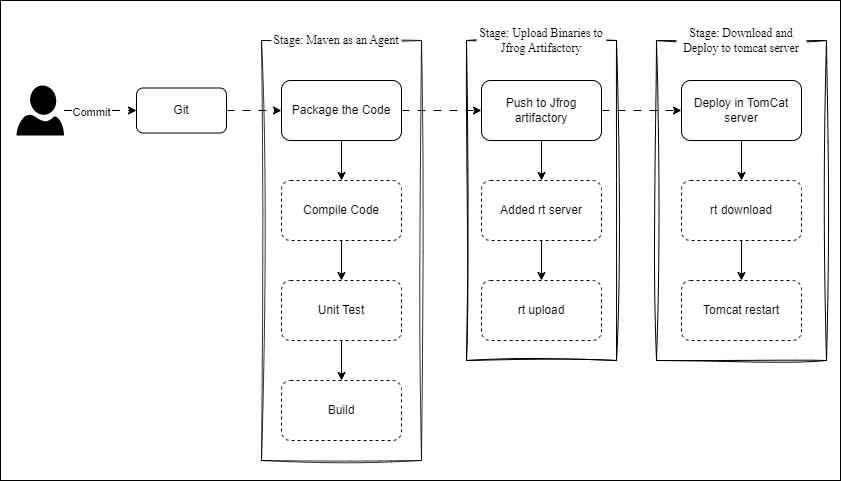

The diagram above was exported from draw.io. Its source (the exported page's mxGraphModel, read from the mxfile embedded in the PNG):
<mxGraphModel dx="1086" dy="579" grid="1" gridSize="10" guides="1" tooltips="1" connect="1" arrows="1" fold="1" page="1" pageScale="1" pageWidth="850" pageHeight="1100" math="0" shadow="0">
  <root>
    <mxCell id="0" />
    <mxCell id="1" parent="0" />
    <mxCell id="wDZQMJt-kbXmdcu3Z0EA-34" value="" style="rounded=0;whiteSpace=wrap;html=1;" vertex="1" parent="1">
      <mxGeometry y="100" width="840" height="480" as="geometry" />
    </mxCell>
    <mxCell id="wDZQMJt-kbXmdcu3Z0EA-29" value="" style="rounded=0;whiteSpace=wrap;html=1;strokeWidth=1;fillColor=none;movableLabel=1;container=0;shadow=0;sketch=1;curveFitting=1;jiggle=2;" vertex="1" parent="1">
      <mxGeometry x="656" y="140" width="170" height="320" as="geometry" />
    </mxCell>
    <mxCell id="wDZQMJt-kbXmdcu3Z0EA-23" value="" style="edgeStyle=orthogonalEdgeStyle;rounded=0;orthogonalLoop=1;jettySize=auto;html=1;flowAnimation=1;" edge="1" parent="1" source="wDZQMJt-kbXmdcu3Z0EA-1" target="wDZQMJt-kbXmdcu3Z0EA-2">
      <mxGeometry relative="1" as="geometry" />
    </mxCell>
    <mxCell id="wDZQMJt-kbXmdcu3Z0EA-24" value="Commit" style="edgeLabel;html=1;align=center;verticalAlign=middle;resizable=0;points=[];" vertex="1" connectable="0" parent="wDZQMJt-kbXmdcu3Z0EA-23">
      <mxGeometry x="-0.2506" y="-1" relative="1" as="geometry">
        <mxPoint as="offset" />
      </mxGeometry>
    </mxCell>
    <mxCell id="wDZQMJt-kbXmdcu3Z0EA-1" value="" style="verticalLabelPosition=bottom;html=1;verticalAlign=top;align=center;strokeColor=none;fillColor=#000000;shape=mxgraph.azure.user;" vertex="1" parent="1">
      <mxGeometry x="16" y="185" width="47.5" height="50" as="geometry" />
    </mxCell>
    <mxCell id="wDZQMJt-kbXmdcu3Z0EA-4" value="" style="edgeStyle=orthogonalEdgeStyle;rounded=0;orthogonalLoop=1;jettySize=auto;html=1;flowAnimation=1;" edge="1" parent="1" source="wDZQMJt-kbXmdcu3Z0EA-2" target="wDZQMJt-kbXmdcu3Z0EA-3">
      <mxGeometry relative="1" as="geometry" />
    </mxCell>
    <mxCell id="wDZQMJt-kbXmdcu3Z0EA-2" value="Git" style="rounded=1;whiteSpace=wrap;html=1;" vertex="1" parent="1">
      <mxGeometry x="136" y="187.5" width="90" height="45" as="geometry" />
    </mxCell>
    <mxCell id="wDZQMJt-kbXmdcu3Z0EA-6" value="" style="edgeStyle=orthogonalEdgeStyle;rounded=0;orthogonalLoop=1;jettySize=auto;html=1;flowAnimation=1;" edge="1" parent="1" source="wDZQMJt-kbXmdcu3Z0EA-3" target="wDZQMJt-kbXmdcu3Z0EA-5">
      <mxGeometry relative="1" as="geometry" />
    </mxCell>
    <mxCell id="wDZQMJt-kbXmdcu3Z0EA-10" value="" style="edgeStyle=orthogonalEdgeStyle;rounded=0;orthogonalLoop=1;jettySize=auto;html=1;" edge="1" parent="1" source="wDZQMJt-kbXmdcu3Z0EA-3" target="wDZQMJt-kbXmdcu3Z0EA-9">
      <mxGeometry relative="1" as="geometry" />
    </mxCell>
    <mxCell id="wDZQMJt-kbXmdcu3Z0EA-3" value="Package the Code" style="whiteSpace=wrap;html=1;rounded=1;" vertex="1" parent="1">
      <mxGeometry x="281" y="180" width="120" height="60" as="geometry" />
    </mxCell>
    <mxCell id="wDZQMJt-kbXmdcu3Z0EA-8" value="" style="edgeStyle=orthogonalEdgeStyle;rounded=0;orthogonalLoop=1;jettySize=auto;html=1;flowAnimation=1;ignoreEdge=0;comic=0;" edge="1" parent="1" source="wDZQMJt-kbXmdcu3Z0EA-5" target="wDZQMJt-kbXmdcu3Z0EA-7">
      <mxGeometry relative="1" as="geometry" />
    </mxCell>
    <mxCell id="wDZQMJt-kbXmdcu3Z0EA-16" value="" style="edgeStyle=orthogonalEdgeStyle;rounded=0;orthogonalLoop=1;jettySize=auto;html=1;" edge="1" parent="1" source="wDZQMJt-kbXmdcu3Z0EA-5" target="wDZQMJt-kbXmdcu3Z0EA-15">
      <mxGeometry relative="1" as="geometry" />
    </mxCell>
    <mxCell id="wDZQMJt-kbXmdcu3Z0EA-5" value="Push to Jfrog&lt;br&gt;artifactory" style="whiteSpace=wrap;html=1;rounded=1;" vertex="1" parent="1">
      <mxGeometry x="481" y="180" width="120" height="60" as="geometry" />
    </mxCell>
    <mxCell id="wDZQMJt-kbXmdcu3Z0EA-20" value="" style="edgeStyle=orthogonalEdgeStyle;rounded=0;orthogonalLoop=1;jettySize=auto;html=1;" edge="1" parent="1" source="wDZQMJt-kbXmdcu3Z0EA-7" target="wDZQMJt-kbXmdcu3Z0EA-19">
      <mxGeometry relative="1" as="geometry" />
    </mxCell>
    <mxCell id="wDZQMJt-kbXmdcu3Z0EA-7" value="Deploy in TomCat server" style="whiteSpace=wrap;html=1;rounded=1;" vertex="1" parent="1">
      <mxGeometry x="681" y="180" width="120" height="60" as="geometry" />
    </mxCell>
    <mxCell id="wDZQMJt-kbXmdcu3Z0EA-12" value="" style="edgeStyle=orthogonalEdgeStyle;rounded=0;orthogonalLoop=1;jettySize=auto;html=1;" edge="1" parent="1" source="wDZQMJt-kbXmdcu3Z0EA-9" target="wDZQMJt-kbXmdcu3Z0EA-11">
      <mxGeometry relative="1" as="geometry" />
    </mxCell>
    <mxCell id="wDZQMJt-kbXmdcu3Z0EA-9" value="Compile Code" style="whiteSpace=wrap;html=1;rounded=1;dashed=1;" vertex="1" parent="1">
      <mxGeometry x="281" y="280" width="120" height="60" as="geometry" />
    </mxCell>
    <mxCell id="wDZQMJt-kbXmdcu3Z0EA-14" value="" style="edgeStyle=orthogonalEdgeStyle;rounded=0;orthogonalLoop=1;jettySize=auto;html=1;" edge="1" parent="1" source="wDZQMJt-kbXmdcu3Z0EA-11" target="wDZQMJt-kbXmdcu3Z0EA-13">
      <mxGeometry relative="1" as="geometry" />
    </mxCell>
    <mxCell id="wDZQMJt-kbXmdcu3Z0EA-11" value="Unit Test" style="whiteSpace=wrap;html=1;rounded=1;dashed=1;autosize=0;treeFolding=0;treeMoving=0;metaEdit=0;" vertex="1" parent="1">
      <mxGeometry x="281" y="380" width="120" height="60" as="geometry" />
    </mxCell>
    <mxCell id="wDZQMJt-kbXmdcu3Z0EA-13" value="Build" style="whiteSpace=wrap;html=1;rounded=1;dashed=1;" vertex="1" parent="1">
      <mxGeometry x="281" y="480" width="120" height="60" as="geometry" />
    </mxCell>
    <mxCell id="wDZQMJt-kbXmdcu3Z0EA-18" value="" style="edgeStyle=orthogonalEdgeStyle;rounded=0;orthogonalLoop=1;jettySize=auto;html=1;" edge="1" parent="1" source="wDZQMJt-kbXmdcu3Z0EA-15" target="wDZQMJt-kbXmdcu3Z0EA-17">
      <mxGeometry relative="1" as="geometry" />
    </mxCell>
    <mxCell id="wDZQMJt-kbXmdcu3Z0EA-15" value="Added rt server" style="whiteSpace=wrap;html=1;rounded=1;dashed=1;" vertex="1" parent="1">
      <mxGeometry x="481" y="280" width="120" height="60" as="geometry" />
    </mxCell>
    <mxCell id="wDZQMJt-kbXmdcu3Z0EA-17" value="rt upload" style="whiteSpace=wrap;html=1;rounded=1;dashed=1;" vertex="1" parent="1">
      <mxGeometry x="481" y="380" width="120" height="60" as="geometry" />
    </mxCell>
    <mxCell id="wDZQMJt-kbXmdcu3Z0EA-32" value="" style="edgeStyle=orthogonalEdgeStyle;rounded=0;orthogonalLoop=1;jettySize=auto;html=1;" edge="1" parent="1" source="wDZQMJt-kbXmdcu3Z0EA-19" target="wDZQMJt-kbXmdcu3Z0EA-31">
      <mxGeometry relative="1" as="geometry" />
    </mxCell>
    <mxCell id="wDZQMJt-kbXmdcu3Z0EA-19" value="rt download" style="whiteSpace=wrap;html=1;rounded=1;dashed=1;" vertex="1" parent="1">
      <mxGeometry x="681" y="280" width="120" height="60" as="geometry" />
    </mxCell>
    <mxCell id="wDZQMJt-kbXmdcu3Z0EA-25" value="" style="rounded=0;whiteSpace=wrap;html=1;strokeWidth=1;fillColor=none;movableLabel=1;container=0;shadow=0;sketch=1;curveFitting=1;jiggle=2;strokeOpacity=80;" vertex="1" parent="1">
      <mxGeometry x="261" y="140" width="160" height="420" as="geometry" />
    </mxCell>
    <mxCell id="wDZQMJt-kbXmdcu3Z0EA-26" value="Stage: Maven as an Agent" style="whiteSpace=wrap;html=1;fillColor=default;strokeColor=none;fontFamily=Times New Roman;" vertex="1" parent="1">
      <mxGeometry x="271" y="130" width="130" height="20" as="geometry" />
    </mxCell>
    <mxCell id="wDZQMJt-kbXmdcu3Z0EA-27" value="" style="rounded=0;whiteSpace=wrap;html=1;strokeWidth=1;fillColor=none;movableLabel=1;container=0;shadow=0;sketch=1;curveFitting=1;jiggle=2;" vertex="1" parent="1">
      <mxGeometry x="466" y="140" width="150" height="320" as="geometry" />
    </mxCell>
    <mxCell id="wDZQMJt-kbXmdcu3Z0EA-28" value="Stage:&amp;nbsp;Upload Binaries to Jfrog Artifactory" style="whiteSpace=wrap;html=1;fillColor=default;strokeColor=none;fontFamily=Times New Roman;" vertex="1" parent="1">
      <mxGeometry x="476" y="130" width="130" height="20" as="geometry" />
    </mxCell>
    <mxCell id="wDZQMJt-kbXmdcu3Z0EA-30" value="Stage:&amp;nbsp;Download and Deploy to tomcat server" style="whiteSpace=wrap;html=1;fillColor=default;strokeColor=none;fontFamily=Times New Roman;" vertex="1" parent="1">
      <mxGeometry x="676" y="130" width="130" height="20" as="geometry" />
    </mxCell>
    <mxCell id="wDZQMJt-kbXmdcu3Z0EA-31" value="Tomcat restart" style="whiteSpace=wrap;html=1;rounded=1;dashed=1;" vertex="1" parent="1">
      <mxGeometry x="681" y="380" width="120" height="60" as="geometry" />
    </mxCell>
  </root>
</mxGraphModel>